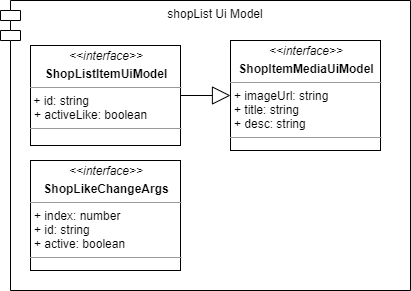

The diagram above was exported from draw.io. Its source (the exported page's mxGraphModel, read from the mxfile embedded in the PNG):
<mxGraphModel dx="1422" dy="714" grid="1" gridSize="10" guides="1" tooltips="1" connect="1" arrows="1" fold="1" page="1" pageScale="1" pageWidth="827" pageHeight="1169" math="0" shadow="0">
  <root>
    <mxCell id="4QpdyJschj2Jnhjm8F5m-0" />
    <mxCell id="4QpdyJschj2Jnhjm8F5m-1" parent="4QpdyJschj2Jnhjm8F5m-0" />
    <mxCell id="hOSGENxWsJo0jz8CU1ua-5" value="shopList Ui Model" style="shape=module;align=left;spacingLeft=20;align=center;verticalAlign=top;" vertex="1" parent="4QpdyJschj2Jnhjm8F5m-1">
      <mxGeometry x="20" y="10" width="410" height="290" as="geometry" />
    </mxCell>
    <mxCell id="hOSGENxWsJo0jz8CU1ua-0" style="edgeStyle=orthogonalEdgeStyle;rounded=0;orthogonalLoop=1;jettySize=auto;html=1;entryX=0;entryY=0.5;entryDx=0;entryDy=0;endArrow=block;endFill=0;endSize=16;" edge="1" parent="4QpdyJschj2Jnhjm8F5m-1" source="hOSGENxWsJo0jz8CU1ua-1" target="hOSGENxWsJo0jz8CU1ua-2">
      <mxGeometry relative="1" as="geometry" />
    </mxCell>
    <mxCell id="hOSGENxWsJo0jz8CU1ua-1" value="&lt;p style=&quot;margin: 0px ; margin-top: 4px ; text-align: center&quot;&gt;&lt;i&gt;&amp;lt;&amp;lt;interface&amp;gt;&amp;gt;&lt;/i&gt;&lt;b&gt;&lt;br&gt;&lt;/b&gt;&lt;/p&gt;&lt;p style=&quot;margin: 0px ; margin-top: 4px ; text-align: center&quot;&gt;&lt;b&gt;ShopListItemUiModel&lt;/b&gt;&lt;/p&gt;&lt;hr size=&quot;1&quot;&gt;&amp;nbsp;+ id: string&lt;p style=&quot;margin: 0px ; margin-left: 4px&quot;&gt;+ activeLike: boolean&lt;br&gt;&lt;/p&gt;&lt;hr size=&quot;1&quot;&gt;&lt;p style=&quot;margin: 0px ; margin-left: 4px&quot;&gt;&lt;br&gt;&lt;/p&gt;" style="verticalAlign=top;align=left;overflow=fill;fontSize=12;fontFamily=Helvetica;html=1;" vertex="1" parent="4QpdyJschj2Jnhjm8F5m-1">
      <mxGeometry x="50" y="55" width="150" height="100" as="geometry" />
    </mxCell>
    <mxCell id="hOSGENxWsJo0jz8CU1ua-2" value="&lt;p style=&quot;margin: 0px ; margin-top: 4px ; text-align: center&quot;&gt;&lt;i&gt;&amp;lt;&amp;lt;interface&amp;gt;&amp;gt;&lt;/i&gt;&lt;b&gt;&lt;br&gt;&lt;/b&gt;&lt;/p&gt;&lt;p style=&quot;margin: 0px ; margin-top: 4px ; text-align: center&quot;&gt;&lt;b&gt;ShopItemMediaUiModel&lt;/b&gt;&lt;/p&gt;&lt;hr size=&quot;1&quot;&gt;&lt;p style=&quot;margin: 0px ; margin-left: 4px&quot;&gt;+ imageUrl: string&lt;/p&gt;&lt;p style=&quot;margin: 0px ; margin-left: 4px&quot;&gt;+ title: string&lt;/p&gt;&lt;p style=&quot;margin: 0px ; margin-left: 4px&quot;&gt;+ desc: string&lt;/p&gt;&lt;hr size=&quot;1&quot;&gt;&lt;p style=&quot;margin: 0px ; margin-left: 4px&quot;&gt;&lt;br&gt;&lt;/p&gt;" style="verticalAlign=top;align=left;overflow=fill;fontSize=12;fontFamily=Helvetica;html=1;" vertex="1" parent="4QpdyJschj2Jnhjm8F5m-1">
      <mxGeometry x="250" y="50" width="150" height="110" as="geometry" />
    </mxCell>
    <mxCell id="hOSGENxWsJo0jz8CU1ua-3" value="&lt;p style=&quot;margin: 0px ; margin-top: 4px ; text-align: center&quot;&gt;&lt;i&gt;&amp;lt;&amp;lt;interface&amp;gt;&amp;gt;&lt;/i&gt;&lt;b&gt;&lt;br&gt;&lt;/b&gt;&lt;/p&gt;&lt;p style=&quot;margin: 0px ; margin-top: 4px ; text-align: center&quot;&gt;&lt;b&gt;ShopLikeChangeArgs&lt;/b&gt;&lt;/p&gt;&lt;hr size=&quot;1&quot;&gt;&lt;p style=&quot;margin: 0px ; margin-left: 4px&quot;&gt;+ index: number&lt;/p&gt;&lt;p style=&quot;margin: 0px ; margin-left: 4px&quot;&gt;+ id: string&lt;/p&gt;&lt;p style=&quot;margin: 0px ; margin-left: 4px&quot;&gt;+ active: boolean&lt;br&gt;&lt;/p&gt;&lt;hr size=&quot;1&quot;&gt;&lt;p style=&quot;margin: 0px ; margin-left: 4px&quot;&gt;&lt;br&gt;&lt;/p&gt;" style="verticalAlign=top;align=left;overflow=fill;fontSize=12;fontFamily=Helvetica;html=1;" vertex="1" parent="4QpdyJschj2Jnhjm8F5m-1">
      <mxGeometry x="50" y="170" width="150" height="110" as="geometry" />
    </mxCell>
  </root>
</mxGraphModel>